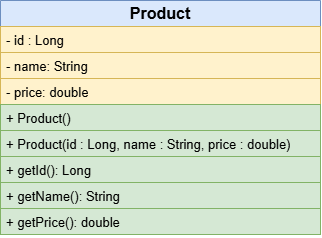

The diagram above was exported from draw.io. Its source (the exported page's mxGraphModel, read from the mxfile embedded in the PNG):
<mxGraphModel dx="1022" dy="564" grid="1" gridSize="10" guides="1" tooltips="1" connect="1" arrows="1" fold="1" page="1" pageScale="1" pageWidth="850" pageHeight="1100" math="0" shadow="0">
  <root>
    <mxCell id="0" />
    <mxCell id="1" parent="0" />
    <mxCell id="UGz1Dr3TjXVMuI12Pxmu-1" parent="1" style="swimlane;fontStyle=0;childLayout=stackLayout;horizontal=1;startSize=26;fillColor=#dae8fc;horizontalStack=0;resizeParent=1;resizeParentMax=0;resizeLast=0;collapsible=1;marginBottom=0;whiteSpace=wrap;html=1;strokeColor=#6c8ebf;" value="&lt;font style=&quot;font-size: 16px;&quot;&gt;&lt;b style=&quot;&quot;&gt;Product&lt;/b&gt;&lt;/font&gt;" vertex="1">
      <mxGeometry height="104" width="320" x="265" y="150" as="geometry" />
    </mxCell>
    <mxCell id="UGz1Dr3TjXVMuI12Pxmu-2" parent="UGz1Dr3TjXVMuI12Pxmu-1" style="text;strokeColor=#d6b656;fillColor=#fff2cc;align=left;verticalAlign=top;spacingLeft=4;spacingRight=4;overflow=hidden;rotatable=0;points=[[0,0.5],[1,0.5]];portConstraint=eastwest;whiteSpace=wrap;html=1;" value="&lt;font style=&quot;font-size: 13px;&quot;&gt;&lt;span&gt;- &lt;/span&gt;&lt;span&gt;id &lt;/span&gt;&lt;span&gt;: &lt;/span&gt;&lt;span&gt;Long&lt;/span&gt;&lt;/font&gt;" vertex="1">
      <mxGeometry height="26" width="320" y="26" as="geometry" />
    </mxCell>
    <mxCell id="UGz1Dr3TjXVMuI12Pxmu-3" parent="UGz1Dr3TjXVMuI12Pxmu-1" style="text;strokeColor=#d6b656;fillColor=#fff2cc;align=left;verticalAlign=top;spacingLeft=4;spacingRight=4;overflow=hidden;rotatable=0;points=[[0,0.5],[1,0.5]];portConstraint=eastwest;whiteSpace=wrap;html=1;" value="&lt;font style=&quot;font-size: 13px;&quot;&gt;&lt;span&gt;- name:&lt;/span&gt;&lt;span&gt;&amp;nbsp;&lt;/span&gt;&lt;span&gt;String&lt;/span&gt;&lt;/font&gt;" vertex="1">
      <mxGeometry height="26" width="320" y="52" as="geometry" />
    </mxCell>
    <mxCell id="UGz1Dr3TjXVMuI12Pxmu-4" parent="UGz1Dr3TjXVMuI12Pxmu-1" style="text;strokeColor=#d6b656;fillColor=#fff2cc;align=left;verticalAlign=top;spacingLeft=4;spacingRight=4;overflow=hidden;rotatable=0;points=[[0,0.5],[1,0.5]];portConstraint=eastwest;whiteSpace=wrap;html=1;" value="&lt;font style=&quot;font-size: 13px;&quot;&gt;&lt;span&gt;- price:&lt;/span&gt;&lt;span&gt;&amp;nbsp;&lt;/span&gt;&lt;span&gt;double&lt;/span&gt;&lt;/font&gt;" vertex="1">
      <mxGeometry height="26" width="320" y="78" as="geometry" />
    </mxCell>
    <mxCell id="UGz1Dr3TjXVMuI12Pxmu-5" parent="1" style="text;strokeColor=#d6b656;fillColor=#fff2cc;align=left;verticalAlign=top;spacingLeft=4;spacingRight=4;overflow=hidden;rotatable=0;points=[[0,0.5],[1,0.5]];portConstraint=eastwest;whiteSpace=wrap;html=1;" value="&lt;font style=&quot;font-size: 13px;&quot;&gt;&lt;span&gt;- price:&lt;/span&gt;&lt;span&gt;&amp;nbsp;&lt;/span&gt;&lt;span&gt;double&lt;/span&gt;&lt;/font&gt;" vertex="1">
      <mxGeometry height="26" width="320" x="265" y="228" as="geometry" />
    </mxCell>
    <mxCell id="UGz1Dr3TjXVMuI12Pxmu-6" parent="1" style="text;strokeColor=#82b366;fillColor=#d5e8d4;align=left;verticalAlign=top;spacingLeft=4;spacingRight=4;overflow=hidden;rotatable=0;points=[[0,0.5],[1,0.5]];portConstraint=eastwest;whiteSpace=wrap;html=1;" value="&lt;font style=&quot;font-size: 13px;&quot;&gt;&lt;span&gt;+ &lt;/span&gt;&lt;span&gt;Product()&lt;/span&gt;&lt;/font&gt;" vertex="1">
      <mxGeometry height="26" width="320" x="265" y="254" as="geometry" />
    </mxCell>
    <mxCell id="UGz1Dr3TjXVMuI12Pxmu-7" parent="1" style="text;strokeColor=#82b366;fillColor=#d5e8d4;align=left;verticalAlign=top;spacingLeft=4;spacingRight=4;overflow=hidden;rotatable=0;points=[[0,0.5],[1,0.5]];portConstraint=eastwest;whiteSpace=wrap;html=1;" value="&lt;font style=&quot;font-size: 13px;&quot;&gt;&lt;span&gt;+ &lt;/span&gt;&lt;span&gt;Product(id &lt;/span&gt;&lt;span&gt;: &lt;/span&gt;&lt;span&gt;Long, &lt;/span&gt;&lt;span&gt;name &lt;/span&gt;&lt;span&gt;: &lt;/span&gt;&lt;span&gt;String, &lt;/span&gt;&lt;span&gt;price &lt;/span&gt;&lt;span&gt;: &lt;/span&gt;&lt;span&gt;double)&lt;/span&gt;&lt;/font&gt;" vertex="1">
      <mxGeometry height="26" width="320" x="265" y="280" as="geometry" />
    </mxCell>
    <mxCell id="UGz1Dr3TjXVMuI12Pxmu-8" parent="1" style="text;strokeColor=#82b366;fillColor=#d5e8d4;align=left;verticalAlign=top;spacingLeft=4;spacingRight=4;overflow=hidden;rotatable=0;points=[[0,0.5],[1,0.5]];portConstraint=eastwest;whiteSpace=wrap;html=1;" value="&lt;font style=&quot;font-size: 13px;&quot;&gt;&lt;span&gt;+ &lt;/span&gt;&lt;span&gt;getId():&lt;/span&gt;&lt;span&gt;&amp;nbsp;&lt;/span&gt;&lt;span&gt;Long&lt;/span&gt;&lt;/font&gt;" vertex="1">
      <mxGeometry height="26" width="320" x="265" y="306" as="geometry" />
    </mxCell>
    <mxCell id="UGz1Dr3TjXVMuI12Pxmu-9" parent="1" style="text;strokeColor=#82b366;fillColor=#d5e8d4;align=left;verticalAlign=top;spacingLeft=4;spacingRight=4;overflow=hidden;rotatable=0;points=[[0,0.5],[1,0.5]];portConstraint=eastwest;whiteSpace=wrap;html=1;" value="&lt;font style=&quot;font-size: 13px;&quot;&gt;&lt;span&gt;+ &lt;/span&gt;&lt;span&gt;getPrice():&lt;/span&gt;&lt;span&gt;&amp;nbsp;&lt;/span&gt;&lt;span&gt;double&lt;/span&gt;&lt;/font&gt;" vertex="1">
      <mxGeometry height="26" width="320" x="265" y="358" as="geometry" />
    </mxCell>
    <mxCell id="UGz1Dr3TjXVMuI12Pxmu-10" parent="1" style="text;strokeColor=#82b366;fillColor=#d5e8d4;align=left;verticalAlign=top;spacingLeft=4;spacingRight=4;overflow=hidden;rotatable=0;points=[[0,0.5],[1,0.5]];portConstraint=eastwest;whiteSpace=wrap;html=1;" value="&lt;font style=&quot;font-size: 13px;&quot;&gt;&lt;span&gt;+ &lt;/span&gt;&lt;span&gt;getName():&lt;/span&gt;&lt;span&gt;&amp;nbsp;&lt;/span&gt;&lt;span&gt;String&lt;/span&gt;&lt;/font&gt;" vertex="1">
      <mxGeometry height="26" width="320" x="265" y="332" as="geometry" />
    </mxCell>
  </root>
</mxGraphModel>